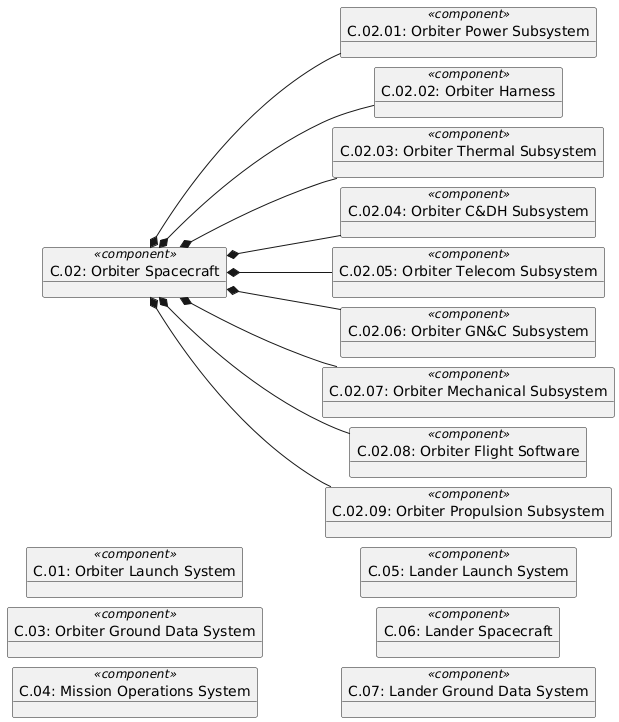

The diagram above was rendered by PlantUML. Its source (embedded in the PNG):
@startuml
left to right direction
skinparam nodesep 10
set separator none
object "C.01: Orbiter Launch System" as C.01 <<component>>
object "C.02: Orbiter Spacecraft" as C.02 <<component>>
object "C.02.01: Orbiter Power Subsystem" as C.02.01 <<component>>
object "C.02.02: Orbiter Harness" as C.02.02 <<component>>
object "C.02.03: Orbiter Thermal Subsystem" as C.02.03 <<component>>
object "C.02.04: Orbiter C&DH Subsystem" as C.02.04 <<component>>
object "C.02.05: Orbiter Telecom Subsystem" as C.02.05 <<component>>
object "C.02.06: Orbiter GN&C Subsystem" as C.02.06 <<component>>
object "C.02.07: Orbiter Mechanical Subsystem" as C.02.07 <<component>>
object "C.02.08: Orbiter Flight Software" as C.02.08 <<component>>
object "C.02.09: Orbiter Propulsion Subsystem" as C.02.09 <<component>>
object "C.03: Orbiter Ground Data System" as C.03 <<component>>
object "C.04: Mission Operations System" as C.04 <<component>>
object "C.05: Lander Launch System" as C.05 <<component>>
object "C.06: Lander Spacecraft" as C.06 <<component>>
object "C.07: Lander Ground Data System" as C.07 <<component>>
C.02 *-- C.02.01
C.02 *-- C.02.02
C.02 *-- C.02.03
C.02 *-- C.02.04
C.02 *-- C.02.05
C.02 *-- C.02.06
C.02 *-- C.02.07
C.02 *-- C.02.08
C.02 *-- C.02.09
@enduml